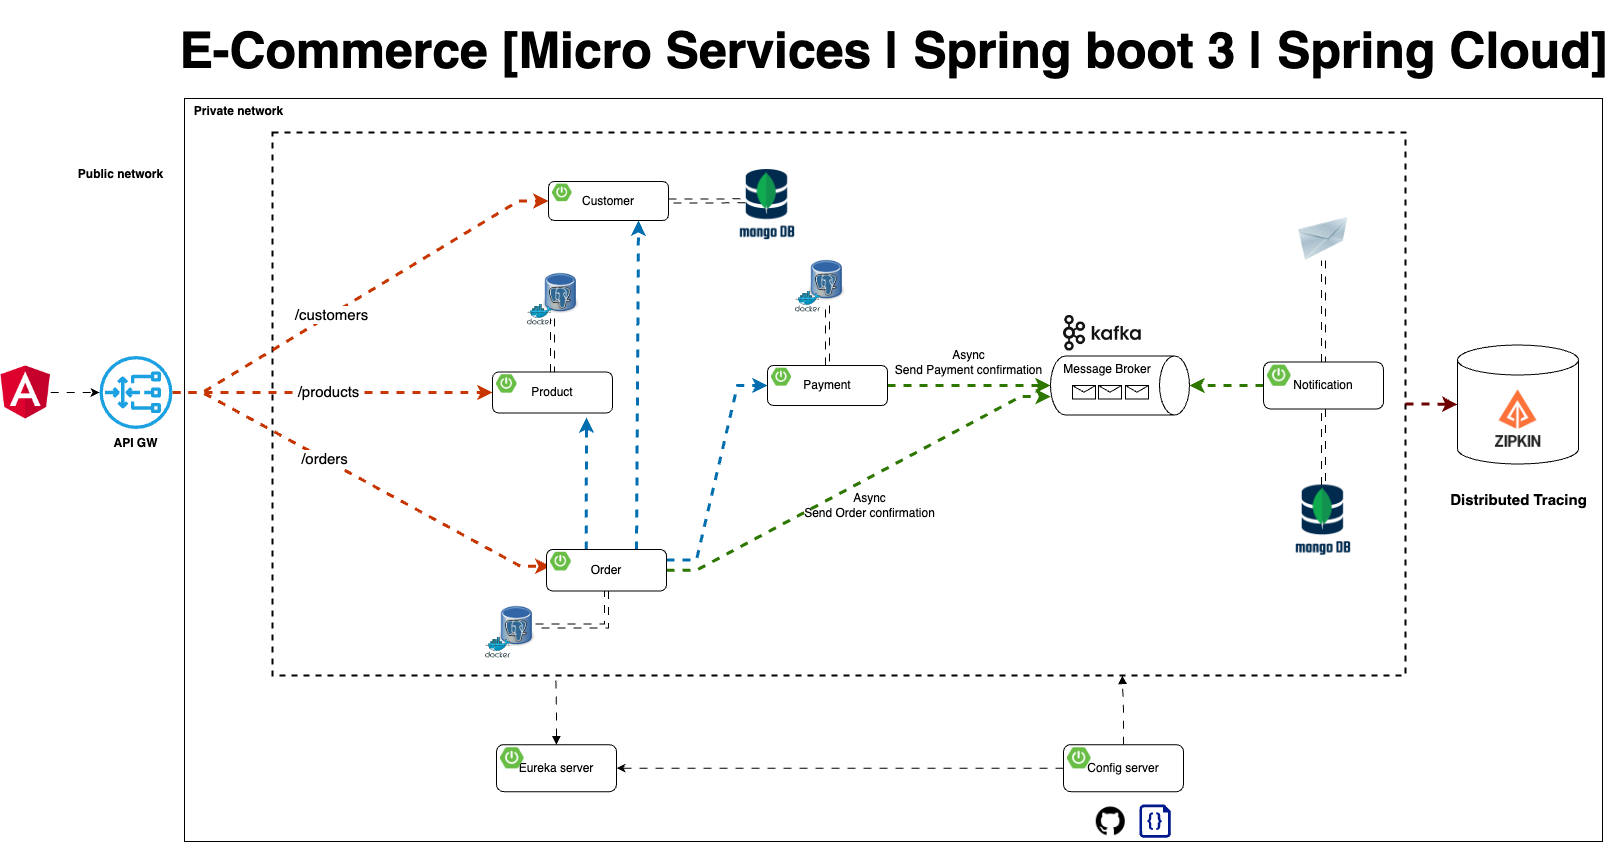

The diagram above was exported from draw.io. Its source (the exported page's mxGraphModel, read from the mxfile embedded in the PNG):
<mxGraphModel dx="3185" dy="2258" grid="0" gridSize="10" guides="0" tooltips="1" connect="0" arrows="0" fold="1" page="0" pageScale="1" pageWidth="1169" pageHeight="827" math="0" shadow="0">
  <root>
    <mxCell id="0" />
    <mxCell id="1" parent="0" />
    <mxCell id="xCOBlcEBNlZvq0qhSWPW-67" value="" style="rounded=0;whiteSpace=wrap;html=1;" parent="1" vertex="1">
      <mxGeometry x="175" y="57" width="1418" height="743" as="geometry" />
    </mxCell>
    <mxCell id="xCOBlcEBNlZvq0qhSWPW-52" value="" style="shape=cylinder3;whiteSpace=wrap;html=1;boundedLbl=1;backgroundOutline=1;size=15;" parent="1" vertex="1">
      <mxGeometry x="1448" y="303.5" width="121" height="119" as="geometry" />
    </mxCell>
    <mxCell id="O6HLDK9tNG4gK17g9pfa-21" value="" style="rounded=0;whiteSpace=wrap;html=1;sketch=0;fillColor=none;dashed=1;strokeWidth=2;" parent="1" vertex="1">
      <mxGeometry x="263" y="91" width="1133" height="543" as="geometry" />
    </mxCell>
    <mxCell id="O6HLDK9tNG4gK17g9pfa-33" value="" style="image;html=1;image=img/lib/clip_art/networking/Email_128x128.png;sketch=0;fontSize=15;fillColor=none;" parent="1" vertex="1">
      <mxGeometry x="1288" y="176" width="52" height="43" as="geometry" />
    </mxCell>
    <mxCell id="O6HLDK9tNG4gK17g9pfa-50" value="" style="endArrow=classic;html=1;rounded=0;fontSize=15;endSize=6;strokeWidth=3;strokeColor=#C73500;fillColor=#fa6800;edgeStyle=entityRelationEdgeStyle;flowAnimation=1;entryX=0;entryY=0.5;entryDx=0;entryDy=0;" parent="1" source="O6HLDK9tNG4gK17g9pfa-103" target="xCOBlcEBNlZvq0qhSWPW-1" edge="1">
      <mxGeometry width="50" height="50" relative="1" as="geometry">
        <mxPoint x="267" y="350" as="sourcePoint" />
        <mxPoint x="465.0000000000002" y="161.5" as="targetPoint" />
      </mxGeometry>
    </mxCell>
    <mxCell id="O6HLDK9tNG4gK17g9pfa-59" value="/customers" style="edgeLabel;html=1;align=center;verticalAlign=middle;resizable=0;points=[];fontSize=15;" parent="O6HLDK9tNG4gK17g9pfa-50" vertex="1" connectable="0">
      <mxGeometry x="-0.5046" y="1" relative="1" as="geometry">
        <mxPoint x="62" y="-38" as="offset" />
      </mxGeometry>
    </mxCell>
    <mxCell id="O6HLDK9tNG4gK17g9pfa-51" value="" style="endArrow=classic;html=1;rounded=0;fontSize=15;endSize=6;strokeWidth=3;strokeColor=#C73500;fillColor=#fa6800;edgeStyle=entityRelationEdgeStyle;entryX=0;entryY=0.75;entryDx=0;entryDy=0;flowAnimation=1;" parent="1" source="O6HLDK9tNG4gK17g9pfa-103" target="xCOBlcEBNlZvq0qhSWPW-20" edge="1">
      <mxGeometry width="50" height="50" relative="1" as="geometry">
        <mxPoint x="260.99999999999955" y="353" as="sourcePoint" />
        <mxPoint x="486" y="528.5" as="targetPoint" />
      </mxGeometry>
    </mxCell>
    <mxCell id="O6HLDK9tNG4gK17g9pfa-60" value="/orders" style="edgeLabel;html=1;align=center;verticalAlign=middle;resizable=0;points=[];fontSize=15;" parent="O6HLDK9tNG4gK17g9pfa-51" vertex="1" connectable="0">
      <mxGeometry x="0.2804" y="-3" relative="1" as="geometry">
        <mxPoint x="-88" y="-53" as="offset" />
      </mxGeometry>
    </mxCell>
    <mxCell id="8Op4M2FmP5w4KHeaY0xA-4" style="edgeStyle=orthogonalEdgeStyle;rounded=0;orthogonalLoop=1;jettySize=auto;html=1;strokeWidth=3;fillColor=#fa6800;strokeColor=#C73500;flowAnimation=1;entryX=0;entryY=0.5;entryDx=0;entryDy=0;" parent="1" source="O6HLDK9tNG4gK17g9pfa-103" target="xCOBlcEBNlZvq0qhSWPW-12" edge="1">
      <mxGeometry relative="1" as="geometry">
        <mxPoint x="403" y="351" as="targetPoint" />
      </mxGeometry>
    </mxCell>
    <mxCell id="8Op4M2FmP5w4KHeaY0xA-5" value="/products" style="edgeLabel;html=1;align=center;verticalAlign=middle;resizable=0;points=[];fontSize=15;" parent="8Op4M2FmP5w4KHeaY0xA-4" vertex="1" connectable="0">
      <mxGeometry x="0.2865" y="1" relative="1" as="geometry">
        <mxPoint x="-50" y="-1" as="offset" />
      </mxGeometry>
    </mxCell>
    <mxCell id="Sr1AToIsDmf1QCaqVxD8-1" value="" style="shape=image;verticalLabelPosition=bottom;labelBackgroundColor=default;verticalAlign=top;aspect=fixed;imageAspect=0;image=https://www.opc-router.de/wp-content/uploads/2021/03/mongodb_thumbnail.png;" parent="1" vertex="1">
      <mxGeometry x="1286.12" y="443.5" width="55.76" height="75" as="geometry" />
    </mxCell>
    <mxCell id="8Op4M2FmP5w4KHeaY0xA-1" value="" style="shape=image;verticalLabelPosition=bottom;labelBackgroundColor=default;verticalAlign=top;aspect=fixed;imageAspect=0;image=https://avatars.githubusercontent.com/u/11860887?s=280&amp;v=4;" parent="1" vertex="1">
      <mxGeometry x="1477" y="345.5" width="63" height="63" as="geometry" />
    </mxCell>
    <mxCell id="xCOBlcEBNlZvq0qhSWPW-14" value="" style="shape=image;verticalLabelPosition=bottom;labelBackgroundColor=default;verticalAlign=top;aspect=fixed;imageAspect=0;image=https://static-00.iconduck.com/assets.00/kafka-icon-2048x935-cvu4503l.png;imageBorder=none;perimeterSpacing=0;" parent="1" vertex="1">
      <mxGeometry x="1054" y="274" width="77.75" height="35.5" as="geometry" />
    </mxCell>
    <mxCell id="xCOBlcEBNlZvq0qhSWPW-15" value="Message Broker" style="shape=cylinder3;whiteSpace=wrap;html=1;boundedLbl=1;backgroundOutline=1;size=15;rotation=90;horizontal=0;verticalAlign=top;" parent="1" vertex="1">
      <mxGeometry x="1081" y="274.5" width="59" height="139" as="geometry" />
    </mxCell>
    <mxCell id="xCOBlcEBNlZvq0qhSWPW-25" style="edgeStyle=entityRelationEdgeStyle;rounded=0;orthogonalLoop=1;jettySize=auto;html=1;entryX=0.686;entryY=0.998;entryDx=0;entryDy=0;entryPerimeter=0;fillColor=#60a917;strokeColor=#2D7600;strokeWidth=3;flowAnimation=1;" parent="1" source="xCOBlcEBNlZvq0qhSWPW-19" target="xCOBlcEBNlZvq0qhSWPW-15" edge="1">
      <mxGeometry relative="1" as="geometry" />
    </mxCell>
    <mxCell id="xCOBlcEBNlZvq0qhSWPW-27" style="rounded=0;orthogonalLoop=1;jettySize=auto;html=1;exitX=0.331;exitY=-0.003;exitDx=0;exitDy=0;exitPerimeter=0;strokeWidth=3;fillColor=#1ba1e2;strokeColor=#006EAF;flowAnimation=1;" parent="1" source="xCOBlcEBNlZvq0qhSWPW-19" edge="1">
      <mxGeometry relative="1" as="geometry">
        <mxPoint x="577" y="376" as="targetPoint" />
      </mxGeometry>
    </mxCell>
    <mxCell id="xCOBlcEBNlZvq0qhSWPW-28" style="edgeStyle=entityRelationEdgeStyle;rounded=0;orthogonalLoop=1;jettySize=auto;html=1;entryX=0;entryY=0.5;entryDx=0;entryDy=0;exitX=1;exitY=0.25;exitDx=0;exitDy=0;fillColor=#1ba1e2;strokeColor=#006EAF;strokeWidth=3;flowAnimation=1;" parent="1" source="xCOBlcEBNlZvq0qhSWPW-19" target="xCOBlcEBNlZvq0qhSWPW-9" edge="1">
      <mxGeometry relative="1" as="geometry" />
    </mxCell>
    <mxCell id="xCOBlcEBNlZvq0qhSWPW-30" style="rounded=0;orthogonalLoop=1;jettySize=auto;html=1;entryX=0.5;entryY=1;entryDx=0;entryDy=0;entryPerimeter=0;fillColor=#60a917;strokeColor=#2D7600;strokeWidth=3;flowAnimation=1;" parent="1" source="xCOBlcEBNlZvq0qhSWPW-9" target="xCOBlcEBNlZvq0qhSWPW-15" edge="1">
      <mxGeometry relative="1" as="geometry" />
    </mxCell>
    <mxCell id="xCOBlcEBNlZvq0qhSWPW-31" style="rounded=0;orthogonalLoop=1;jettySize=auto;html=1;exitX=0.75;exitY=0;exitDx=0;exitDy=0;entryX=0.75;entryY=1;entryDx=0;entryDy=0;strokeWidth=3;fillColor=#1ba1e2;strokeColor=#006EAF;flowAnimation=1;" parent="1" source="xCOBlcEBNlZvq0qhSWPW-19" target="xCOBlcEBNlZvq0qhSWPW-1" edge="1">
      <mxGeometry relative="1" as="geometry" />
    </mxCell>
    <mxCell id="xCOBlcEBNlZvq0qhSWPW-35" style="edgeStyle=orthogonalEdgeStyle;rounded=0;orthogonalLoop=1;jettySize=auto;html=1;entryX=0.5;entryY=0;entryDx=0;entryDy=0;entryPerimeter=0;fillColor=#60a917;strokeColor=#2D7600;strokeWidth=3;flowAnimation=1;" parent="1" source="xCOBlcEBNlZvq0qhSWPW-33" target="xCOBlcEBNlZvq0qhSWPW-15" edge="1">
      <mxGeometry relative="1" as="geometry" />
    </mxCell>
    <mxCell id="O6HLDK9tNG4gK17g9pfa-22" value="" style="shape=image;verticalLabelPosition=bottom;labelBackgroundColor=default;verticalAlign=top;aspect=fixed;imageAspect=0;image=https://cdn-icons-png.flaticon.com/512/25/25231.png;" parent="1" vertex="1">
      <mxGeometry x="1086.76" y="765.25" width="29" height="29" as="geometry" />
    </mxCell>
    <mxCell id="O6HLDK9tNG4gK17g9pfa-23" value="" style="sketch=0;aspect=fixed;pointerEvents=1;shadow=0;dashed=0;html=1;strokeColor=none;labelPosition=center;verticalLabelPosition=bottom;verticalAlign=top;align=center;fillColor=#00188D;shape=mxgraph.azure.code_file" parent="1" vertex="1">
      <mxGeometry x="1129.98" y="763" width="31.26" height="33.25" as="geometry" />
    </mxCell>
    <mxCell id="xCOBlcEBNlZvq0qhSWPW-46" value="" style="group" parent="1" vertex="1" connectable="0">
      <mxGeometry x="785.94" y="213" width="50.120000000000005" height="57.64852490606316" as="geometry" />
    </mxCell>
    <mxCell id="xCOBlcEBNlZvq0qhSWPW-47" value="" style="shape=image;verticalLabelPosition=bottom;labelBackgroundColor=default;verticalAlign=top;aspect=fixed;imageAspect=0;image=https://upload.wikimedia.org/wikipedia/commons/thumb/b/ba/Database-postgres.svg/1448px-Database-postgres.svg.png;container=0;" parent="xCOBlcEBNlZvq0qhSWPW-46" vertex="1">
      <mxGeometry x="13.99735211811253" width="36.12264788188748" height="51.04120428447361" as="geometry" />
    </mxCell>
    <mxCell id="xCOBlcEBNlZvq0qhSWPW-48" value="" style="sketch=0;aspect=fixed;html=1;points=[];align=center;image;fontSize=12;image=img/lib/mscae/Docker.svg;fillColor=none;container=0;" parent="xCOBlcEBNlZvq0qhSWPW-46" vertex="1">
      <mxGeometry y="36.67969348659003" width="25.571745633503813" height="20.968831419473126" as="geometry" />
    </mxCell>
    <mxCell id="xCOBlcEBNlZvq0qhSWPW-49" value="" style="group" parent="1" vertex="1" connectable="0">
      <mxGeometry x="517.94" y="226" width="50.120000000000005" height="57.64852490606316" as="geometry" />
    </mxCell>
    <mxCell id="xCOBlcEBNlZvq0qhSWPW-50" value="" style="shape=image;verticalLabelPosition=bottom;labelBackgroundColor=default;verticalAlign=top;aspect=fixed;imageAspect=0;image=https://upload.wikimedia.org/wikipedia/commons/thumb/b/ba/Database-postgres.svg/1448px-Database-postgres.svg.png;container=0;" parent="xCOBlcEBNlZvq0qhSWPW-49" vertex="1">
      <mxGeometry x="15.99735211811253" width="36.12264788188748" height="51.04120428447361" as="geometry" />
    </mxCell>
    <mxCell id="xCOBlcEBNlZvq0qhSWPW-51" value="" style="sketch=0;aspect=fixed;html=1;points=[];align=center;image;fontSize=12;image=img/lib/mscae/Docker.svg;fillColor=none;container=0;" parent="xCOBlcEBNlZvq0qhSWPW-49" vertex="1">
      <mxGeometry y="36.67969348659003" width="25.571745633503813" height="20.968831419473126" as="geometry" />
    </mxCell>
    <mxCell id="xCOBlcEBNlZvq0qhSWPW-53" style="edgeStyle=orthogonalEdgeStyle;rounded=0;orthogonalLoop=1;jettySize=auto;html=1;shape=link;flowAnimation=1;" parent="1" source="xCOBlcEBNlZvq0qhSWPW-1" edge="1">
      <mxGeometry relative="1" as="geometry">
        <mxPoint x="735.9973521181128" y="159.24" as="targetPoint" />
      </mxGeometry>
    </mxCell>
    <mxCell id="xCOBlcEBNlZvq0qhSWPW-54" style="edgeStyle=orthogonalEdgeStyle;rounded=0;orthogonalLoop=1;jettySize=auto;html=1;shape=link;flowAnimation=1;" parent="1" source="xCOBlcEBNlZvq0qhSWPW-9" target="xCOBlcEBNlZvq0qhSWPW-47" edge="1">
      <mxGeometry relative="1" as="geometry" />
    </mxCell>
    <mxCell id="xCOBlcEBNlZvq0qhSWPW-55" value="" style="group" parent="1" vertex="1" connectable="0">
      <mxGeometry x="476" y="559" width="50.120000000000005" height="57.64852490606316" as="geometry" />
    </mxCell>
    <mxCell id="xCOBlcEBNlZvq0qhSWPW-56" value="" style="shape=image;verticalLabelPosition=bottom;labelBackgroundColor=default;verticalAlign=top;aspect=fixed;imageAspect=0;image=https://upload.wikimedia.org/wikipedia/commons/thumb/b/ba/Database-postgres.svg/1448px-Database-postgres.svg.png;container=0;" parent="xCOBlcEBNlZvq0qhSWPW-55" vertex="1">
      <mxGeometry x="13.99735211811253" width="36.12264788188748" height="51.04120428447361" as="geometry" />
    </mxCell>
    <mxCell id="xCOBlcEBNlZvq0qhSWPW-57" value="" style="sketch=0;aspect=fixed;html=1;points=[];align=center;image;fontSize=12;image=img/lib/mscae/Docker.svg;fillColor=none;container=0;" parent="xCOBlcEBNlZvq0qhSWPW-55" vertex="1">
      <mxGeometry y="36.67969348659003" width="25.571745633503813" height="20.968831419473126" as="geometry" />
    </mxCell>
    <mxCell id="xCOBlcEBNlZvq0qhSWPW-58" style="edgeStyle=orthogonalEdgeStyle;rounded=0;orthogonalLoop=1;jettySize=auto;html=1;entryX=1;entryY=0.5;entryDx=0;entryDy=0;exitX=0.5;exitY=1;exitDx=0;exitDy=0;shape=link;flowAnimation=1;" parent="1" source="xCOBlcEBNlZvq0qhSWPW-19" target="xCOBlcEBNlZvq0qhSWPW-56" edge="1">
      <mxGeometry relative="1" as="geometry" />
    </mxCell>
    <mxCell id="xCOBlcEBNlZvq0qhSWPW-59" style="edgeStyle=orthogonalEdgeStyle;rounded=0;orthogonalLoop=1;jettySize=auto;html=1;entryX=0.25;entryY=1;entryDx=0;entryDy=0;shape=link;flowAnimation=1;" parent="1" source="xCOBlcEBNlZvq0qhSWPW-12" target="xCOBlcEBNlZvq0qhSWPW-50" edge="1">
      <mxGeometry relative="1" as="geometry" />
    </mxCell>
    <mxCell id="xCOBlcEBNlZvq0qhSWPW-60" style="edgeStyle=orthogonalEdgeStyle;rounded=0;orthogonalLoop=1;jettySize=auto;html=1;entryX=0.5;entryY=1;entryDx=0;entryDy=0;shape=link;flowAnimation=1;" parent="1" source="xCOBlcEBNlZvq0qhSWPW-33" target="O6HLDK9tNG4gK17g9pfa-33" edge="1">
      <mxGeometry relative="1" as="geometry" />
    </mxCell>
    <mxCell id="xCOBlcEBNlZvq0qhSWPW-61" style="edgeStyle=orthogonalEdgeStyle;rounded=0;orthogonalLoop=1;jettySize=auto;html=1;entryX=0;entryY=0.5;entryDx=0;entryDy=0;entryPerimeter=0;strokeWidth=3;fillColor=#a20025;strokeColor=#6F0000;flowAnimation=1;" parent="1" source="O6HLDK9tNG4gK17g9pfa-21" target="xCOBlcEBNlZvq0qhSWPW-52" edge="1">
      <mxGeometry relative="1" as="geometry" />
    </mxCell>
    <mxCell id="xCOBlcEBNlZvq0qhSWPW-62" value="Distributed Tracing" style="text;html=1;align=center;verticalAlign=middle;resizable=0;points=[];autosize=1;strokeColor=none;fillColor=none;fontStyle=1;fontSize=15;" parent="1" vertex="1">
      <mxGeometry x="1431" y="443" width="155" height="30" as="geometry" />
    </mxCell>
    <mxCell id="O6HLDK9tNG4gK17g9pfa-103" value="&lt;b&gt;API GW&lt;/b&gt;" style="sketch=0;outlineConnect=0;dashed=0;verticalLabelPosition=bottom;verticalAlign=top;align=center;html=1;fontSize=12;fontStyle=0;aspect=fixed;pointerEvents=1;shape=mxgraph.aws4.gateway_load_balancer;labelBackgroundColor=none;labelBorderColor=none;fillColor=#1ba1e2;strokeColor=default;" parent="1" vertex="1">
      <mxGeometry x="90" y="314.5" width="73" height="73" as="geometry" />
    </mxCell>
    <mxCell id="xCOBlcEBNlZvq0qhSWPW-64" style="edgeStyle=orthogonalEdgeStyle;rounded=0;orthogonalLoop=1;jettySize=auto;html=1;entryX=0.5;entryY=0;entryDx=0;entryDy=0;shape=link;flowAnimation=1;" parent="1" source="xCOBlcEBNlZvq0qhSWPW-33" target="Sr1AToIsDmf1QCaqVxD8-1" edge="1">
      <mxGeometry relative="1" as="geometry" />
    </mxCell>
    <mxCell id="xCOBlcEBNlZvq0qhSWPW-65" value="Async&lt;br&gt;Send Order confirmation" style="text;html=1;align=center;verticalAlign=middle;resizable=0;points=[];autosize=1;strokeColor=none;fillColor=none;" parent="1" vertex="1">
      <mxGeometry x="785.94" y="443.5" width="149" height="41" as="geometry" />
    </mxCell>
    <mxCell id="xCOBlcEBNlZvq0qhSWPW-66" value="Async&lt;br&gt;Send Payment confirmation" style="text;html=1;align=center;verticalAlign=middle;resizable=0;points=[];autosize=1;strokeColor=none;fillColor=none;" parent="1" vertex="1">
      <mxGeometry x="876" y="300" width="165" height="41" as="geometry" />
    </mxCell>
    <mxCell id="xCOBlcEBNlZvq0qhSWPW-68" value="Public network" style="text;html=1;align=center;verticalAlign=middle;resizable=0;points=[];autosize=1;strokeColor=none;fillColor=none;fontStyle=1" parent="1" vertex="1">
      <mxGeometry x="60" y="120" width="103" height="26" as="geometry" />
    </mxCell>
    <mxCell id="xCOBlcEBNlZvq0qhSWPW-69" value="Private network" style="text;html=1;align=center;verticalAlign=middle;resizable=0;points=[];autosize=1;strokeColor=none;fillColor=none;fontStyle=1" parent="1" vertex="1">
      <mxGeometry x="175" y="57" width="107" height="26" as="geometry" />
    </mxCell>
    <mxCell id="xCOBlcEBNlZvq0qhSWPW-70" style="edgeStyle=orthogonalEdgeStyle;rounded=0;orthogonalLoop=1;jettySize=auto;html=1;entryX=0.75;entryY=1;entryDx=0;entryDy=0;flowAnimation=1;startArrow=none;startFill=0;endArrow=block;endFill=1;" parent="1" source="xCOBlcEBNlZvq0qhSWPW-37" target="O6HLDK9tNG4gK17g9pfa-21" edge="1">
      <mxGeometry relative="1" as="geometry" />
    </mxCell>
    <mxCell id="xCOBlcEBNlZvq0qhSWPW-71" style="edgeStyle=orthogonalEdgeStyle;rounded=0;orthogonalLoop=1;jettySize=auto;html=1;entryX=0.25;entryY=1;entryDx=0;entryDy=0;flowAnimation=1;startArrow=block;startFill=1;endArrow=none;endFill=0;" parent="1" source="xCOBlcEBNlZvq0qhSWPW-40" target="O6HLDK9tNG4gK17g9pfa-21" edge="1">
      <mxGeometry relative="1" as="geometry" />
    </mxCell>
    <mxCell id="rKu08YaNow4kpiejSnou-1" value="" style="shape=message;html=1;html=1;outlineConnect=0;labelPosition=center;verticalLabelPosition=bottom;align=center;verticalAlign=top;container=0;" parent="1" vertex="1">
      <mxGeometry x="1063" y="344" width="23" height="13.5" as="geometry" />
    </mxCell>
    <mxCell id="rKu08YaNow4kpiejSnou-2" value="" style="shape=message;html=1;html=1;outlineConnect=0;labelPosition=center;verticalLabelPosition=bottom;align=center;verticalAlign=top;container=0;" parent="1" vertex="1">
      <mxGeometry x="1089" y="344" width="23" height="13.5" as="geometry" />
    </mxCell>
    <mxCell id="rKu08YaNow4kpiejSnou-3" value="" style="shape=message;html=1;html=1;outlineConnect=0;labelPosition=center;verticalLabelPosition=bottom;align=center;verticalAlign=top;container=0;" parent="1" vertex="1">
      <mxGeometry x="1116" y="344" width="23" height="13.5" as="geometry" />
    </mxCell>
    <mxCell id="rKu08YaNow4kpiejSnou-4" style="edgeStyle=orthogonalEdgeStyle;rounded=0;orthogonalLoop=1;jettySize=auto;html=1;flowAnimation=1;" parent="1" source="xCOBlcEBNlZvq0qhSWPW-37" target="xCOBlcEBNlZvq0qhSWPW-40" edge="1">
      <mxGeometry relative="1" as="geometry" />
    </mxCell>
    <mxCell id="rKu08YaNow4kpiejSnou-6" style="edgeStyle=orthogonalEdgeStyle;rounded=0;orthogonalLoop=1;jettySize=auto;html=1;flowAnimation=1;" parent="1" source="rKu08YaNow4kpiejSnou-5" target="O6HLDK9tNG4gK17g9pfa-103" edge="1">
      <mxGeometry relative="1" as="geometry" />
    </mxCell>
    <mxCell id="rKu08YaNow4kpiejSnou-5" value="" style="shape=image;verticalLabelPosition=bottom;labelBackgroundColor=default;verticalAlign=top;aspect=fixed;imageAspect=0;image=https://upload.wikimedia.org/wikipedia/commons/thumb/c/cf/Angular_full_color_logo.svg/800px-Angular_full_color_logo.svg.png;clipPath=inset(11.67% 12.33% 7.67% 12%);" parent="1" vertex="1">
      <mxGeometry x="-9" y="324.25" width="50.18" height="53.5" as="geometry" />
    </mxCell>
    <mxCell id="vR1Pq6dqCtEIYChafSH1-1" value="" style="shape=image;verticalLabelPosition=bottom;labelBackgroundColor=default;verticalAlign=top;aspect=fixed;imageAspect=0;image=https://www.opc-router.de/wp-content/uploads/2021/03/mongodb_thumbnail.png;" parent="1" vertex="1">
      <mxGeometry x="730.1799999999998" y="128" width="55.76" height="75" as="geometry" />
    </mxCell>
    <mxCell id="vbnjpDnbafTEZDlO4RGQ-1" value="E-Commerce [Micro Services | Spring boot 3 | Spring Cloud]" style="text;html=1;strokeColor=none;fillColor=none;align=center;verticalAlign=middle;whiteSpace=wrap;rounded=0;fontSize=50;fontStyle=1" parent="1" vertex="1">
      <mxGeometry x="166.5" y="-41" width="1435" height="98" as="geometry" />
    </mxCell>
    <mxCell id="xCOBlcEBNlZvq0qhSWPW-1" value="Customer" style="rounded=1;whiteSpace=wrap;html=1;" parent="1" vertex="1">
      <mxGeometry x="539" y="140" width="120" height="39" as="geometry" />
    </mxCell>
    <mxCell id="xCOBlcEBNlZvq0qhSWPW-2" value="" style="shape=image;verticalLabelPosition=bottom;labelBackgroundColor=default;verticalAlign=top;aspect=fixed;imageAspect=0;image=https://images.ctfassets.net/gt6dp23g0g38/5DqlQtFKecFlkqQ8YGDT2p/aa945b648f44dd872e9a1b89f7d203ef/springboot.png;" parent="1" vertex="1">
      <mxGeometry x="543" y="142.6" width="19.538999999999998" height="17.55" as="geometry" />
    </mxCell>
    <mxCell id="xCOBlcEBNlZvq0qhSWPW-12" value="Product" style="rounded=1;whiteSpace=wrap;html=1;" parent="1" vertex="1">
      <mxGeometry x="483" y="330.5" width="120" height="41" as="geometry" />
    </mxCell>
    <mxCell id="xCOBlcEBNlZvq0qhSWPW-13" value="" style="shape=image;verticalLabelPosition=bottom;labelBackgroundColor=default;verticalAlign=top;aspect=fixed;imageAspect=0;image=https://images.ctfassets.net/gt6dp23g0g38/5DqlQtFKecFlkqQ8YGDT2p/aa945b648f44dd872e9a1b89f7d203ef/springboot.png;" parent="1" vertex="1">
      <mxGeometry x="487" y="333.23333333333335" width="20.541" height="18.45" as="geometry" />
    </mxCell>
    <mxCell id="xCOBlcEBNlZvq0qhSWPW-9" value="Payment" style="rounded=1;whiteSpace=wrap;html=1;" parent="1" vertex="1">
      <mxGeometry x="758" y="324" width="120" height="40" as="geometry" />
    </mxCell>
    <mxCell id="xCOBlcEBNlZvq0qhSWPW-10" value="" style="shape=image;verticalLabelPosition=bottom;labelBackgroundColor=default;verticalAlign=top;aspect=fixed;imageAspect=0;image=https://images.ctfassets.net/gt6dp23g0g38/5DqlQtFKecFlkqQ8YGDT2p/aa945b648f44dd872e9a1b89f7d203ef/springboot.png;" parent="1" vertex="1">
      <mxGeometry x="762" y="326.6666666666667" width="20.04" height="18.000000000000004" as="geometry" />
    </mxCell>
    <mxCell id="xCOBlcEBNlZvq0qhSWPW-19" value="Order" style="rounded=1;whiteSpace=wrap;html=1;" parent="1" vertex="1">
      <mxGeometry x="537" y="508" width="120" height="41.5" as="geometry" />
    </mxCell>
    <mxCell id="xCOBlcEBNlZvq0qhSWPW-20" value="" style="shape=image;verticalLabelPosition=bottom;labelBackgroundColor=default;verticalAlign=top;aspect=fixed;imageAspect=0;image=https://images.ctfassets.net/gt6dp23g0g38/5DqlQtFKecFlkqQ8YGDT2p/aa945b648f44dd872e9a1b89f7d203ef/springboot.png;" parent="1" vertex="1">
      <mxGeometry x="541" y="510.76666666666665" width="20.7915" height="18.675" as="geometry" />
    </mxCell>
    <mxCell id="xCOBlcEBNlZvq0qhSWPW-33" value="Notification" style="rounded=1;whiteSpace=wrap;html=1;" parent="1" vertex="1">
      <mxGeometry x="1254" y="320.5" width="120" height="47" as="geometry" />
    </mxCell>
    <mxCell id="xCOBlcEBNlZvq0qhSWPW-34" value="" style="shape=image;verticalLabelPosition=bottom;labelBackgroundColor=default;verticalAlign=top;aspect=fixed;imageAspect=0;image=https://images.ctfassets.net/gt6dp23g0g38/5DqlQtFKecFlkqQ8YGDT2p/aa945b648f44dd872e9a1b89f7d203ef/springboot.png;" parent="1" vertex="1">
      <mxGeometry x="1258" y="323.6333333333333" width="23.546999999999997" height="21.15" as="geometry" />
    </mxCell>
    <mxCell id="xCOBlcEBNlZvq0qhSWPW-40" value="Eureka server" style="rounded=1;whiteSpace=wrap;html=1;" parent="1" vertex="1">
      <mxGeometry x="487" y="703.13" width="120" height="47" as="geometry" />
    </mxCell>
    <mxCell id="xCOBlcEBNlZvq0qhSWPW-41" value="" style="shape=image;verticalLabelPosition=bottom;labelBackgroundColor=default;verticalAlign=top;aspect=fixed;imageAspect=0;image=https://images.ctfassets.net/gt6dp23g0g38/5DqlQtFKecFlkqQ8YGDT2p/aa945b648f44dd872e9a1b89f7d203ef/springboot.png;" parent="1" vertex="1">
      <mxGeometry x="491" y="706.2633333333333" width="23.546999999999997" height="21.15" as="geometry" />
    </mxCell>
    <mxCell id="xCOBlcEBNlZvq0qhSWPW-37" value="Config server" style="rounded=1;whiteSpace=wrap;html=1;" parent="1" vertex="1">
      <mxGeometry x="1054" y="703.13" width="120" height="47" as="geometry" />
    </mxCell>
    <mxCell id="xCOBlcEBNlZvq0qhSWPW-38" value="" style="shape=image;verticalLabelPosition=bottom;labelBackgroundColor=default;verticalAlign=top;aspect=fixed;imageAspect=0;image=https://images.ctfassets.net/gt6dp23g0g38/5DqlQtFKecFlkqQ8YGDT2p/aa945b648f44dd872e9a1b89f7d203ef/springboot.png;" parent="1" vertex="1">
      <mxGeometry x="1058" y="706.2633333333333" width="23.546999999999997" height="21.15" as="geometry" />
    </mxCell>
  </root>
</mxGraphModel>